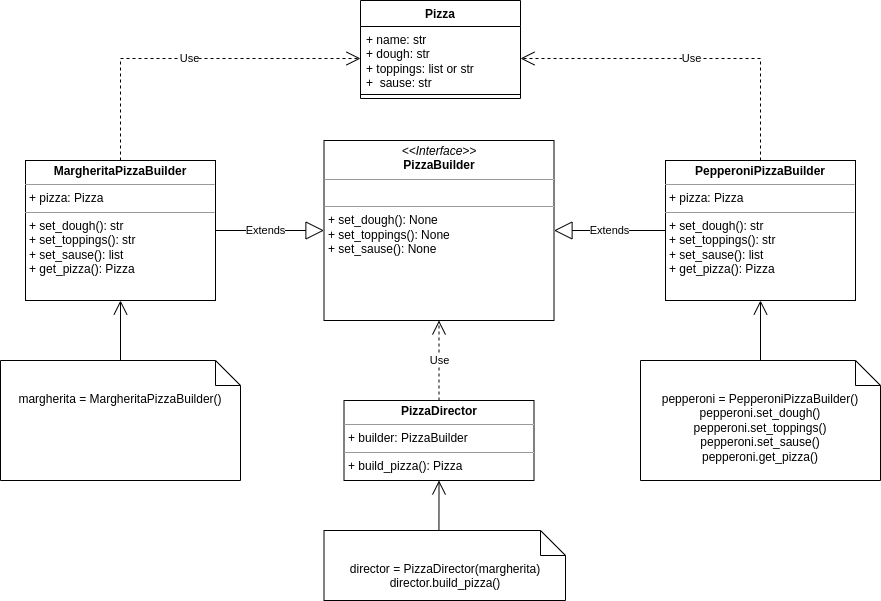

The diagram above was exported from draw.io. Its source (the exported page's mxGraphModel, read from the mxfile embedded in the PNG):
<mxGraphModel dx="1434" dy="5709" grid="1" gridSize="10" guides="1" tooltips="1" connect="1" arrows="1" fold="1" page="1" pageScale="1" pageWidth="1169" pageHeight="827" math="0" shadow="0">
  <root>
    <mxCell id="WIyWlLk6GJQsqaUBKTNV-0" />
    <mxCell id="WIyWlLk6GJQsqaUBKTNV-1" parent="WIyWlLk6GJQsqaUBKTNV-0" />
    <mxCell id="5Pml4S6IzvVjMEfIMFGQ-3" value="Pizza" style="swimlane;fontStyle=1;align=center;verticalAlign=top;childLayout=stackLayout;horizontal=1;startSize=26;horizontalStack=0;resizeParent=1;resizeParentMax=0;resizeLast=0;collapsible=1;marginBottom=0;whiteSpace=wrap;html=1;" vertex="1" parent="WIyWlLk6GJQsqaUBKTNV-1">
      <mxGeometry x="495" y="-4920" width="160" height="98" as="geometry" />
    </mxCell>
    <mxCell id="5Pml4S6IzvVjMEfIMFGQ-4" value="+ name: str&lt;br&gt;+ dough: str&lt;br&gt;+ toppings: list or str&lt;br&gt;+&amp;nbsp; sause: str" style="text;strokeColor=none;fillColor=none;align=left;verticalAlign=top;spacingLeft=4;spacingRight=4;overflow=hidden;rotatable=0;points=[[0,0.5],[1,0.5]];portConstraint=eastwest;whiteSpace=wrap;html=1;" vertex="1" parent="5Pml4S6IzvVjMEfIMFGQ-3">
      <mxGeometry y="26" width="160" height="64" as="geometry" />
    </mxCell>
    <mxCell id="5Pml4S6IzvVjMEfIMFGQ-5" value="" style="line;strokeWidth=1;fillColor=none;align=left;verticalAlign=middle;spacingTop=-1;spacingLeft=3;spacingRight=3;rotatable=0;labelPosition=right;points=[];portConstraint=eastwest;strokeColor=inherit;" vertex="1" parent="5Pml4S6IzvVjMEfIMFGQ-3">
      <mxGeometry y="90" width="160" height="8" as="geometry" />
    </mxCell>
    <mxCell id="5Pml4S6IzvVjMEfIMFGQ-8" value="&lt;p style=&quot;margin:0px;margin-top:4px;text-align:center;&quot;&gt;&lt;i&gt;&amp;lt;&amp;lt;Interface&amp;gt;&amp;gt;&lt;/i&gt;&lt;br&gt;&lt;b&gt;PizzaBuilder&lt;/b&gt;&lt;/p&gt;&lt;hr size=&quot;1&quot;&gt;&lt;p style=&quot;margin:0px;margin-left:4px;&quot;&gt;&lt;br&gt;&lt;/p&gt;&lt;hr size=&quot;1&quot;&gt;&lt;p style=&quot;margin:0px;margin-left:4px;&quot;&gt;+ set_dough(): None&lt;br&gt;+ set_toppings(): None&lt;/p&gt;&lt;p style=&quot;margin:0px;margin-left:4px;&quot;&gt;+ set_sause(): None&lt;/p&gt;" style="verticalAlign=top;align=left;overflow=fill;fontSize=12;fontFamily=Helvetica;html=1;whiteSpace=wrap;" vertex="1" parent="WIyWlLk6GJQsqaUBKTNV-1">
      <mxGeometry x="458.5" y="-4780" width="230" height="180" as="geometry" />
    </mxCell>
    <mxCell id="5Pml4S6IzvVjMEfIMFGQ-9" value="&lt;p style=&quot;margin:0px;margin-top:4px;text-align:center;&quot;&gt;&lt;b&gt;MargheritaPizzaBuilder&lt;/b&gt;&lt;/p&gt;&lt;hr size=&quot;1&quot;&gt;&lt;p style=&quot;margin:0px;margin-left:4px;&quot;&gt;+ pizza: Pizza&lt;/p&gt;&lt;hr size=&quot;1&quot;&gt;&lt;p style=&quot;margin:0px;margin-left:4px;&quot;&gt;+ set_dough(): str&lt;br&gt;+ set_toppings(): str&lt;/p&gt;&lt;p style=&quot;margin:0px;margin-left:4px;&quot;&gt;+ set_sause(): list&lt;/p&gt;&lt;p style=&quot;margin:0px;margin-left:4px;&quot;&gt;+ get_pizza(): Pizza&lt;/p&gt;" style="verticalAlign=top;align=left;overflow=fill;fontSize=12;fontFamily=Helvetica;html=1;whiteSpace=wrap;" vertex="1" parent="WIyWlLk6GJQsqaUBKTNV-1">
      <mxGeometry x="160" y="-4760" width="190" height="140" as="geometry" />
    </mxCell>
    <mxCell id="5Pml4S6IzvVjMEfIMFGQ-10" value="&lt;p style=&quot;margin:0px;margin-top:4px;text-align:center;&quot;&gt;&lt;b&gt;PepperoniPizzaBuilder&lt;/b&gt;&lt;/p&gt;&lt;hr size=&quot;1&quot;&gt;&lt;p style=&quot;margin:0px;margin-left:4px;&quot;&gt;+ pizza: Pizza&lt;br&gt;&lt;/p&gt;&lt;hr size=&quot;1&quot;&gt;&lt;p style=&quot;margin:0px;margin-left:4px;&quot;&gt;+ set_dough(): str&lt;br&gt;+ set_toppings(): str&lt;/p&gt;&lt;p style=&quot;margin:0px;margin-left:4px;&quot;&gt;+ set_sause(): list&lt;/p&gt;&lt;p style=&quot;margin:0px;margin-left:4px;&quot;&gt;+ get_pizza(): Pizza&lt;/p&gt;" style="verticalAlign=top;align=left;overflow=fill;fontSize=12;fontFamily=Helvetica;html=1;whiteSpace=wrap;" vertex="1" parent="WIyWlLk6GJQsqaUBKTNV-1">
      <mxGeometry x="800" y="-4760" width="190" height="140" as="geometry" />
    </mxCell>
    <mxCell id="5Pml4S6IzvVjMEfIMFGQ-11" value="&lt;p style=&quot;margin:0px;margin-top:4px;text-align:center;&quot;&gt;&lt;b&gt;PizzaDirector&lt;/b&gt;&lt;/p&gt;&lt;hr size=&quot;1&quot;&gt;&lt;p style=&quot;margin:0px;margin-left:4px;&quot;&gt;+ builder: PizzaBuilder&lt;br&gt;&lt;/p&gt;&lt;hr size=&quot;1&quot;&gt;&lt;p style=&quot;margin:0px;margin-left:4px;&quot;&gt;&lt;span style=&quot;background-color: initial;&quot;&gt;+ build_pizza(): Pizza&lt;/span&gt;&lt;br&gt;&lt;/p&gt;" style="verticalAlign=top;align=left;overflow=fill;fontSize=12;fontFamily=Helvetica;html=1;whiteSpace=wrap;" vertex="1" parent="WIyWlLk6GJQsqaUBKTNV-1">
      <mxGeometry x="478.5" y="-4520" width="190" height="80" as="geometry" />
    </mxCell>
    <mxCell id="5Pml4S6IzvVjMEfIMFGQ-12" value="Use" style="endArrow=open;endSize=12;dashed=1;html=1;rounded=0;exitX=0.5;exitY=0;exitDx=0;exitDy=0;entryX=0.5;entryY=1;entryDx=0;entryDy=0;" edge="1" parent="WIyWlLk6GJQsqaUBKTNV-1" source="5Pml4S6IzvVjMEfIMFGQ-11" target="5Pml4S6IzvVjMEfIMFGQ-8">
      <mxGeometry width="160" relative="1" as="geometry">
        <mxPoint x="610" y="-2960" as="sourcePoint" />
        <mxPoint x="530" y="-4550" as="targetPoint" />
      </mxGeometry>
    </mxCell>
    <mxCell id="5Pml4S6IzvVjMEfIMFGQ-16" value="Extends" style="endArrow=block;endSize=16;endFill=0;html=1;rounded=0;exitX=1;exitY=0.5;exitDx=0;exitDy=0;entryX=0;entryY=0.5;entryDx=0;entryDy=0;" edge="1" parent="WIyWlLk6GJQsqaUBKTNV-1" source="5Pml4S6IzvVjMEfIMFGQ-9" target="5Pml4S6IzvVjMEfIMFGQ-8">
      <mxGeometry x="-0.0783" width="160" relative="1" as="geometry">
        <mxPoint x="610" y="-4700" as="sourcePoint" />
        <mxPoint x="770" y="-4700" as="targetPoint" />
        <mxPoint as="offset" />
      </mxGeometry>
    </mxCell>
    <mxCell id="5Pml4S6IzvVjMEfIMFGQ-17" value="Extends" style="endArrow=block;endSize=16;endFill=0;html=1;rounded=0;exitX=0;exitY=0.5;exitDx=0;exitDy=0;entryX=1;entryY=0.5;entryDx=0;entryDy=0;" edge="1" parent="WIyWlLk6GJQsqaUBKTNV-1" source="5Pml4S6IzvVjMEfIMFGQ-10" target="5Pml4S6IzvVjMEfIMFGQ-8">
      <mxGeometry width="160" relative="1" as="geometry">
        <mxPoint x="450" y="-4660" as="sourcePoint" />
        <mxPoint x="610" y="-4660" as="targetPoint" />
      </mxGeometry>
    </mxCell>
    <mxCell id="5Pml4S6IzvVjMEfIMFGQ-18" value="Use" style="endArrow=open;endSize=12;dashed=1;html=1;rounded=0;exitX=0.5;exitY=0;exitDx=0;exitDy=0;edgeStyle=orthogonalEdgeStyle;entryX=0;entryY=0.5;entryDx=0;entryDy=0;" edge="1" parent="WIyWlLk6GJQsqaUBKTNV-1" source="5Pml4S6IzvVjMEfIMFGQ-9" target="5Pml4S6IzvVjMEfIMFGQ-4">
      <mxGeometry width="160" relative="1" as="geometry">
        <mxPoint x="450" y="-4660" as="sourcePoint" />
        <mxPoint x="380" y="-4880" as="targetPoint" />
      </mxGeometry>
    </mxCell>
    <mxCell id="5Pml4S6IzvVjMEfIMFGQ-19" value="Use" style="endArrow=open;endSize=12;dashed=1;html=1;rounded=0;exitX=0.5;exitY=0;exitDx=0;exitDy=0;edgeStyle=orthogonalEdgeStyle;entryX=1;entryY=0.5;entryDx=0;entryDy=0;" edge="1" parent="WIyWlLk6GJQsqaUBKTNV-1" source="5Pml4S6IzvVjMEfIMFGQ-10" target="5Pml4S6IzvVjMEfIMFGQ-4">
      <mxGeometry width="160" relative="1" as="geometry">
        <mxPoint x="450" y="-4660" as="sourcePoint" />
        <mxPoint x="610" y="-4660" as="targetPoint" />
      </mxGeometry>
    </mxCell>
    <mxCell id="5Pml4S6IzvVjMEfIMFGQ-20" value="margherita =&amp;nbsp;&lt;span style=&quot;border-color: var(--border-color);&quot;&gt;MargheritaPizzaBuilder()&lt;br&gt;&lt;br&gt;&lt;/span&gt;" style="shape=note2;boundedLbl=1;whiteSpace=wrap;html=1;size=25;verticalAlign=top;align=center;" vertex="1" parent="WIyWlLk6GJQsqaUBKTNV-1">
      <mxGeometry x="135" y="-4560" width="240" height="120" as="geometry" />
    </mxCell>
    <mxCell id="5Pml4S6IzvVjMEfIMFGQ-21" value="" style="endArrow=open;endFill=1;endSize=12;html=1;rounded=0;exitX=0.5;exitY=0;exitDx=0;exitDy=0;exitPerimeter=0;entryX=0.5;entryY=1;entryDx=0;entryDy=0;" edge="1" parent="WIyWlLk6GJQsqaUBKTNV-1" source="5Pml4S6IzvVjMEfIMFGQ-20" target="5Pml4S6IzvVjMEfIMFGQ-9">
      <mxGeometry width="160" relative="1" as="geometry">
        <mxPoint x="450" y="-4660" as="sourcePoint" />
        <mxPoint x="610" y="-4660" as="targetPoint" />
      </mxGeometry>
    </mxCell>
    <mxCell id="5Pml4S6IzvVjMEfIMFGQ-22" value="&lt;div style=&quot;&quot;&gt;&lt;span style=&quot;background-color: initial;&quot;&gt;pepperoni = Pepperoni&lt;/span&gt;&lt;span style=&quot;background-color: initial; border-color: var(--border-color);&quot;&gt;PizzaBuilder()&lt;/span&gt;&lt;/div&gt;&lt;span style=&quot;border-color: var(--border-color);&quot;&gt;&lt;div style=&quot;&quot;&gt;&lt;span style=&quot;background-color: initial;&quot;&gt;pepperoni.set_dough()&lt;/span&gt;&lt;/div&gt;&lt;div style=&quot;&quot;&gt;&lt;span style=&quot;background-color: initial;&quot;&gt;pepperoni&lt;/span&gt;&lt;span style=&quot;background-color: initial;&quot;&gt;.set_toppings()&lt;/span&gt;&lt;/div&gt;&lt;div style=&quot;&quot;&gt;&lt;span style=&quot;background-color: initial;&quot;&gt;pepperoni.&lt;/span&gt;&lt;span style=&quot;background-color: initial;&quot;&gt;set_sause()&lt;/span&gt;&lt;/div&gt;&lt;div style=&quot;&quot;&gt;pepperoni.get_pizza()&lt;span style=&quot;background-color: initial;&quot;&gt;&lt;br&gt;&lt;/span&gt;&lt;/div&gt;&lt;div style=&quot;&quot;&gt;&lt;br&gt;&lt;/div&gt;&lt;/span&gt;" style="shape=note2;boundedLbl=1;whiteSpace=wrap;html=1;size=25;verticalAlign=top;align=center;" vertex="1" parent="WIyWlLk6GJQsqaUBKTNV-1">
      <mxGeometry x="775" y="-4560" width="240" height="120" as="geometry" />
    </mxCell>
    <mxCell id="5Pml4S6IzvVjMEfIMFGQ-23" value="" style="endArrow=open;endFill=1;endSize=12;html=1;rounded=0;exitX=0.5;exitY=0;exitDx=0;exitDy=0;exitPerimeter=0;entryX=0.5;entryY=1;entryDx=0;entryDy=0;" edge="1" parent="WIyWlLk6GJQsqaUBKTNV-1" source="5Pml4S6IzvVjMEfIMFGQ-22" target="5Pml4S6IzvVjMEfIMFGQ-10">
      <mxGeometry width="160" relative="1" as="geometry">
        <mxPoint x="450" y="-4660" as="sourcePoint" />
        <mxPoint x="610" y="-4660" as="targetPoint" />
      </mxGeometry>
    </mxCell>
    <mxCell id="5Pml4S6IzvVjMEfIMFGQ-24" value="director = PizzaDirector(margherita)&lt;br&gt;director.build_pizza()" style="shape=note2;boundedLbl=1;whiteSpace=wrap;html=1;size=25;verticalAlign=top;align=center;" vertex="1" parent="WIyWlLk6GJQsqaUBKTNV-1">
      <mxGeometry x="458.5" y="-4390" width="241.5" height="70" as="geometry" />
    </mxCell>
    <mxCell id="5Pml4S6IzvVjMEfIMFGQ-25" value="" style="endArrow=open;endFill=1;endSize=12;html=1;rounded=0;exitX=0.476;exitY=0;exitDx=0;exitDy=0;exitPerimeter=0;entryX=0.5;entryY=1;entryDx=0;entryDy=0;" edge="1" parent="WIyWlLk6GJQsqaUBKTNV-1" source="5Pml4S6IzvVjMEfIMFGQ-24" target="5Pml4S6IzvVjMEfIMFGQ-11">
      <mxGeometry width="160" relative="1" as="geometry">
        <mxPoint x="450" y="-4420" as="sourcePoint" />
        <mxPoint x="610" y="-4420" as="targetPoint" />
      </mxGeometry>
    </mxCell>
  </root>
</mxGraphModel>